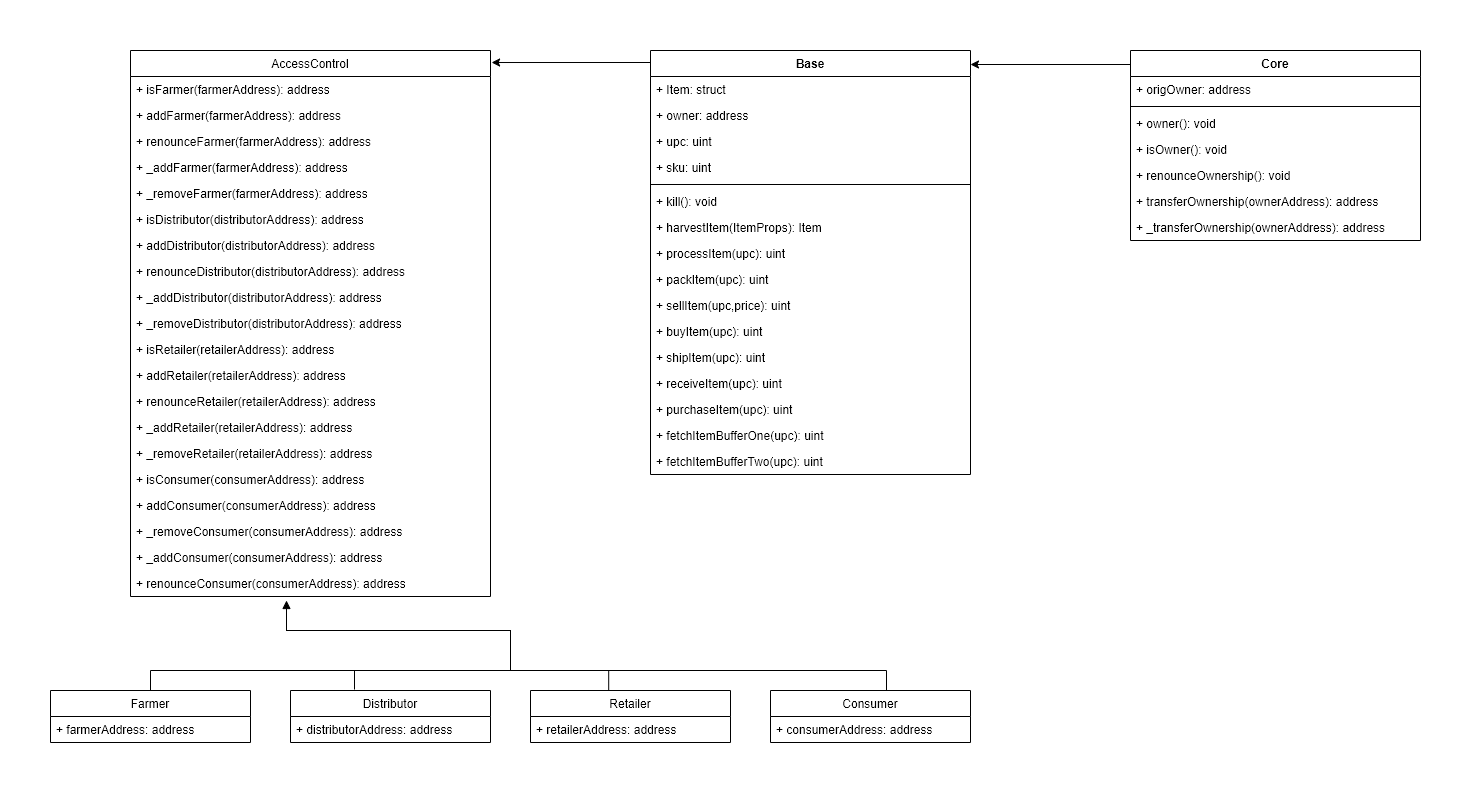

The diagram above was exported from draw.io. Its source (the exported page's mxGraphModel, read from the mxfile embedded in the PNG):
<mxGraphModel dx="868" dy="530" grid="1" gridSize="10" guides="1" tooltips="1" connect="1" arrows="1" fold="1" page="1" pageScale="1" pageWidth="850" pageHeight="1100" math="0" shadow="0">
  <root>
    <mxCell id="0" />
    <mxCell id="1" parent="0" />
    <mxCell id="ePYiT2OZFQ6O1j2KkQeT-1" value="AccessControl" style="swimlane;fontStyle=0;childLayout=stackLayout;horizontal=1;startSize=26;fillColor=none;horizontalStack=0;resizeParent=1;resizeParentMax=0;resizeLast=0;collapsible=1;marginBottom=0;" vertex="1" parent="1">
      <mxGeometry x="200" y="80" width="360" height="546" as="geometry" />
    </mxCell>
    <mxCell id="ePYiT2OZFQ6O1j2KkQeT-2" value="+ isFarmer(farmerAddress): address" style="text;strokeColor=none;fillColor=none;align=left;verticalAlign=top;spacingLeft=4;spacingRight=4;overflow=hidden;rotatable=0;points=[[0,0.5],[1,0.5]];portConstraint=eastwest;" vertex="1" parent="ePYiT2OZFQ6O1j2KkQeT-1">
      <mxGeometry y="26" width="360" height="26" as="geometry" />
    </mxCell>
    <mxCell id="ePYiT2OZFQ6O1j2KkQeT-3" value="+ addFarmer(farmerAddress): address" style="text;strokeColor=none;fillColor=none;align=left;verticalAlign=top;spacingLeft=4;spacingRight=4;overflow=hidden;rotatable=0;points=[[0,0.5],[1,0.5]];portConstraint=eastwest;" vertex="1" parent="ePYiT2OZFQ6O1j2KkQeT-1">
      <mxGeometry y="52" width="360" height="26" as="geometry" />
    </mxCell>
    <mxCell id="ePYiT2OZFQ6O1j2KkQeT-4" value="+ renounceFarmer(farmerAddress): address" style="text;strokeColor=none;fillColor=none;align=left;verticalAlign=top;spacingLeft=4;spacingRight=4;overflow=hidden;rotatable=0;points=[[0,0.5],[1,0.5]];portConstraint=eastwest;" vertex="1" parent="ePYiT2OZFQ6O1j2KkQeT-1">
      <mxGeometry y="78" width="360" height="26" as="geometry" />
    </mxCell>
    <mxCell id="ePYiT2OZFQ6O1j2KkQeT-5" value="+ _addFarmer(farmerAddress): address" style="text;strokeColor=none;fillColor=none;align=left;verticalAlign=top;spacingLeft=4;spacingRight=4;overflow=hidden;rotatable=0;points=[[0,0.5],[1,0.5]];portConstraint=eastwest;" vertex="1" parent="ePYiT2OZFQ6O1j2KkQeT-1">
      <mxGeometry y="104" width="360" height="26" as="geometry" />
    </mxCell>
    <mxCell id="ePYiT2OZFQ6O1j2KkQeT-6" value="+ _removeFarmer(farmerAddress): address" style="text;strokeColor=none;fillColor=none;align=left;verticalAlign=top;spacingLeft=4;spacingRight=4;overflow=hidden;rotatable=0;points=[[0,0.5],[1,0.5]];portConstraint=eastwest;" vertex="1" parent="ePYiT2OZFQ6O1j2KkQeT-1">
      <mxGeometry y="130" width="360" height="26" as="geometry" />
    </mxCell>
    <mxCell id="ePYiT2OZFQ6O1j2KkQeT-12" value="+ isDistributor(distributorAddress): address" style="text;strokeColor=none;fillColor=none;align=left;verticalAlign=top;spacingLeft=4;spacingRight=4;overflow=hidden;rotatable=0;points=[[0,0.5],[1,0.5]];portConstraint=eastwest;" vertex="1" parent="ePYiT2OZFQ6O1j2KkQeT-1">
      <mxGeometry y="156" width="360" height="26" as="geometry" />
    </mxCell>
    <mxCell id="ePYiT2OZFQ6O1j2KkQeT-13" value="+ addDistributor(distributorAddress): address" style="text;strokeColor=none;fillColor=none;align=left;verticalAlign=top;spacingLeft=4;spacingRight=4;overflow=hidden;rotatable=0;points=[[0,0.5],[1,0.5]];portConstraint=eastwest;" vertex="1" parent="ePYiT2OZFQ6O1j2KkQeT-1">
      <mxGeometry y="182" width="360" height="26" as="geometry" />
    </mxCell>
    <mxCell id="ePYiT2OZFQ6O1j2KkQeT-14" value="+ renounceDistributor(distributorAddress): address" style="text;strokeColor=none;fillColor=none;align=left;verticalAlign=top;spacingLeft=4;spacingRight=4;overflow=hidden;rotatable=0;points=[[0,0.5],[1,0.5]];portConstraint=eastwest;" vertex="1" parent="ePYiT2OZFQ6O1j2KkQeT-1">
      <mxGeometry y="208" width="360" height="26" as="geometry" />
    </mxCell>
    <mxCell id="ePYiT2OZFQ6O1j2KkQeT-15" value="+ _addDistributor(distributorAddress): address" style="text;strokeColor=none;fillColor=none;align=left;verticalAlign=top;spacingLeft=4;spacingRight=4;overflow=hidden;rotatable=0;points=[[0,0.5],[1,0.5]];portConstraint=eastwest;" vertex="1" parent="ePYiT2OZFQ6O1j2KkQeT-1">
      <mxGeometry y="234" width="360" height="26" as="geometry" />
    </mxCell>
    <mxCell id="ePYiT2OZFQ6O1j2KkQeT-16" value="+ _removeDistributor(distributorAddress): address" style="text;strokeColor=none;fillColor=none;align=left;verticalAlign=top;spacingLeft=4;spacingRight=4;overflow=hidden;rotatable=0;points=[[0,0.5],[1,0.5]];portConstraint=eastwest;" vertex="1" parent="ePYiT2OZFQ6O1j2KkQeT-1">
      <mxGeometry y="260" width="360" height="26" as="geometry" />
    </mxCell>
    <mxCell id="ePYiT2OZFQ6O1j2KkQeT-104" value="+ isRetailer(retailerAddress): address" style="text;strokeColor=none;fillColor=none;align=left;verticalAlign=top;spacingLeft=4;spacingRight=4;overflow=hidden;rotatable=0;points=[[0,0.5],[1,0.5]];portConstraint=eastwest;" vertex="1" parent="ePYiT2OZFQ6O1j2KkQeT-1">
      <mxGeometry y="286" width="360" height="26" as="geometry" />
    </mxCell>
    <mxCell id="ePYiT2OZFQ6O1j2KkQeT-105" value="+ addRetailer(retailerAddress): address" style="text;strokeColor=none;fillColor=none;align=left;verticalAlign=top;spacingLeft=4;spacingRight=4;overflow=hidden;rotatable=0;points=[[0,0.5],[1,0.5]];portConstraint=eastwest;" vertex="1" parent="ePYiT2OZFQ6O1j2KkQeT-1">
      <mxGeometry y="312" width="360" height="26" as="geometry" />
    </mxCell>
    <mxCell id="ePYiT2OZFQ6O1j2KkQeT-106" value="+ renounceRetailer(retailerAddress): address" style="text;strokeColor=none;fillColor=none;align=left;verticalAlign=top;spacingLeft=4;spacingRight=4;overflow=hidden;rotatable=0;points=[[0,0.5],[1,0.5]];portConstraint=eastwest;" vertex="1" parent="ePYiT2OZFQ6O1j2KkQeT-1">
      <mxGeometry y="338" width="360" height="26" as="geometry" />
    </mxCell>
    <mxCell id="ePYiT2OZFQ6O1j2KkQeT-107" value="+ _addRetailer(retailerAddress): address" style="text;strokeColor=none;fillColor=none;align=left;verticalAlign=top;spacingLeft=4;spacingRight=4;overflow=hidden;rotatable=0;points=[[0,0.5],[1,0.5]];portConstraint=eastwest;" vertex="1" parent="ePYiT2OZFQ6O1j2KkQeT-1">
      <mxGeometry y="364" width="360" height="26" as="geometry" />
    </mxCell>
    <mxCell id="ePYiT2OZFQ6O1j2KkQeT-108" value="+ _removeRetailer(retailerAddress): address" style="text;strokeColor=none;fillColor=none;align=left;verticalAlign=top;spacingLeft=4;spacingRight=4;overflow=hidden;rotatable=0;points=[[0,0.5],[1,0.5]];portConstraint=eastwest;" vertex="1" parent="ePYiT2OZFQ6O1j2KkQeT-1">
      <mxGeometry y="390" width="360" height="26" as="geometry" />
    </mxCell>
    <mxCell id="ePYiT2OZFQ6O1j2KkQeT-129" value="+ isConsumer(consumerAddress): address" style="text;strokeColor=none;fillColor=none;align=left;verticalAlign=top;spacingLeft=4;spacingRight=4;overflow=hidden;rotatable=0;points=[[0,0.5],[1,0.5]];portConstraint=eastwest;" vertex="1" parent="ePYiT2OZFQ6O1j2KkQeT-1">
      <mxGeometry y="416" width="360" height="26" as="geometry" />
    </mxCell>
    <mxCell id="ePYiT2OZFQ6O1j2KkQeT-130" value="+ addConsumer(consumerAddress): address" style="text;strokeColor=none;fillColor=none;align=left;verticalAlign=top;spacingLeft=4;spacingRight=4;overflow=hidden;rotatable=0;points=[[0,0.5],[1,0.5]];portConstraint=eastwest;" vertex="1" parent="ePYiT2OZFQ6O1j2KkQeT-1">
      <mxGeometry y="442" width="360" height="26" as="geometry" />
    </mxCell>
    <mxCell id="ePYiT2OZFQ6O1j2KkQeT-133" value="+ _removeConsumer(consumerAddress): address" style="text;strokeColor=none;fillColor=none;align=left;verticalAlign=top;spacingLeft=4;spacingRight=4;overflow=hidden;rotatable=0;points=[[0,0.5],[1,0.5]];portConstraint=eastwest;" vertex="1" parent="ePYiT2OZFQ6O1j2KkQeT-1">
      <mxGeometry y="468" width="360" height="26" as="geometry" />
    </mxCell>
    <mxCell id="ePYiT2OZFQ6O1j2KkQeT-132" value="+ _addConsumer(consumerAddress): address" style="text;strokeColor=none;fillColor=none;align=left;verticalAlign=top;spacingLeft=4;spacingRight=4;overflow=hidden;rotatable=0;points=[[0,0.5],[1,0.5]];portConstraint=eastwest;" vertex="1" parent="ePYiT2OZFQ6O1j2KkQeT-1">
      <mxGeometry y="494" width="360" height="26" as="geometry" />
    </mxCell>
    <mxCell id="ePYiT2OZFQ6O1j2KkQeT-131" value="+ renounceConsumer(consumerAddress): address" style="text;strokeColor=none;fillColor=none;align=left;verticalAlign=top;spacingLeft=4;spacingRight=4;overflow=hidden;rotatable=0;points=[[0,0.5],[1,0.5]];portConstraint=eastwest;" vertex="1" parent="ePYiT2OZFQ6O1j2KkQeT-1">
      <mxGeometry y="520" width="360" height="26" as="geometry" />
    </mxCell>
    <mxCell id="ePYiT2OZFQ6O1j2KkQeT-134" value="Farmer" style="swimlane;fontStyle=0;childLayout=stackLayout;horizontal=1;startSize=26;fillColor=none;horizontalStack=0;resizeParent=1;resizeParentMax=0;resizeLast=0;collapsible=1;marginBottom=0;" vertex="1" parent="1">
      <mxGeometry x="120" y="720" width="200" height="52" as="geometry" />
    </mxCell>
    <mxCell id="ePYiT2OZFQ6O1j2KkQeT-135" value="+ farmerAddress: address" style="text;strokeColor=none;fillColor=none;align=left;verticalAlign=top;spacingLeft=4;spacingRight=4;overflow=hidden;rotatable=0;points=[[0,0.5],[1,0.5]];portConstraint=eastwest;" vertex="1" parent="ePYiT2OZFQ6O1j2KkQeT-134">
      <mxGeometry y="26" width="200" height="26" as="geometry" />
    </mxCell>
    <mxCell id="ePYiT2OZFQ6O1j2KkQeT-138" value="Distributor" style="swimlane;fontStyle=0;childLayout=stackLayout;horizontal=1;startSize=26;fillColor=none;horizontalStack=0;resizeParent=1;resizeParentMax=0;resizeLast=0;collapsible=1;marginBottom=0;" vertex="1" parent="1">
      <mxGeometry x="360" y="720" width="200" height="52" as="geometry" />
    </mxCell>
    <mxCell id="ePYiT2OZFQ6O1j2KkQeT-139" value="+ distributorAddress: address" style="text;strokeColor=none;fillColor=none;align=left;verticalAlign=top;spacingLeft=4;spacingRight=4;overflow=hidden;rotatable=0;points=[[0,0.5],[1,0.5]];portConstraint=eastwest;" vertex="1" parent="ePYiT2OZFQ6O1j2KkQeT-138">
      <mxGeometry y="26" width="200" height="26" as="geometry" />
    </mxCell>
    <mxCell id="ePYiT2OZFQ6O1j2KkQeT-140" value="Retailer" style="swimlane;fontStyle=0;childLayout=stackLayout;horizontal=1;startSize=26;fillColor=none;horizontalStack=0;resizeParent=1;resizeParentMax=0;resizeLast=0;collapsible=1;marginBottom=0;" vertex="1" parent="1">
      <mxGeometry x="600" y="720" width="200" height="52" as="geometry" />
    </mxCell>
    <mxCell id="ePYiT2OZFQ6O1j2KkQeT-141" value="+ retailerAddress: address" style="text;strokeColor=none;fillColor=none;align=left;verticalAlign=top;spacingLeft=4;spacingRight=4;overflow=hidden;rotatable=0;points=[[0,0.5],[1,0.5]];portConstraint=eastwest;" vertex="1" parent="ePYiT2OZFQ6O1j2KkQeT-140">
      <mxGeometry y="26" width="200" height="26" as="geometry" />
    </mxCell>
    <mxCell id="ePYiT2OZFQ6O1j2KkQeT-142" value="Consumer" style="swimlane;fontStyle=0;childLayout=stackLayout;horizontal=1;startSize=26;fillColor=none;horizontalStack=0;resizeParent=1;resizeParentMax=0;resizeLast=0;collapsible=1;marginBottom=0;" vertex="1" parent="1">
      <mxGeometry x="840" y="720" width="200" height="52" as="geometry" />
    </mxCell>
    <mxCell id="ePYiT2OZFQ6O1j2KkQeT-143" value="+ consumerAddress: address" style="text;strokeColor=none;fillColor=none;align=left;verticalAlign=top;spacingLeft=4;spacingRight=4;overflow=hidden;rotatable=0;points=[[0,0.5],[1,0.5]];portConstraint=eastwest;" vertex="1" parent="ePYiT2OZFQ6O1j2KkQeT-142">
      <mxGeometry y="26" width="200" height="26" as="geometry" />
    </mxCell>
    <mxCell id="ePYiT2OZFQ6O1j2KkQeT-217" value="" style="edgeStyle=orthogonalEdgeStyle;rounded=0;orthogonalLoop=1;jettySize=auto;html=1;" edge="1" parent="1">
      <mxGeometry relative="1" as="geometry">
        <mxPoint x="1200" y="95" as="sourcePoint" />
        <mxPoint x="1040" y="94" as="targetPoint" />
        <Array as="points">
          <mxPoint x="1200" y="94" />
        </Array>
      </mxGeometry>
    </mxCell>
    <mxCell id="ePYiT2OZFQ6O1j2KkQeT-148" value="Core" style="swimlane;fontStyle=1;align=center;verticalAlign=top;childLayout=stackLayout;horizontal=1;startSize=26;horizontalStack=0;resizeParent=1;resizeParentMax=0;resizeLast=0;collapsible=1;marginBottom=0;" vertex="1" parent="1">
      <mxGeometry x="1200" y="80" width="290" height="190" as="geometry" />
    </mxCell>
    <mxCell id="ePYiT2OZFQ6O1j2KkQeT-149" value="+ origOwner: address" style="text;strokeColor=none;fillColor=none;align=left;verticalAlign=top;spacingLeft=4;spacingRight=4;overflow=hidden;rotatable=0;points=[[0,0.5],[1,0.5]];portConstraint=eastwest;" vertex="1" parent="ePYiT2OZFQ6O1j2KkQeT-148">
      <mxGeometry y="26" width="290" height="26" as="geometry" />
    </mxCell>
    <mxCell id="ePYiT2OZFQ6O1j2KkQeT-150" value="" style="line;strokeWidth=1;fillColor=none;align=left;verticalAlign=middle;spacingTop=-1;spacingLeft=3;spacingRight=3;rotatable=0;labelPosition=right;points=[];portConstraint=eastwest;" vertex="1" parent="ePYiT2OZFQ6O1j2KkQeT-148">
      <mxGeometry y="52" width="290" height="8" as="geometry" />
    </mxCell>
    <mxCell id="ePYiT2OZFQ6O1j2KkQeT-151" value="+ owner(): void" style="text;strokeColor=none;fillColor=none;align=left;verticalAlign=top;spacingLeft=4;spacingRight=4;overflow=hidden;rotatable=0;points=[[0,0.5],[1,0.5]];portConstraint=eastwest;" vertex="1" parent="ePYiT2OZFQ6O1j2KkQeT-148">
      <mxGeometry y="60" width="290" height="26" as="geometry" />
    </mxCell>
    <mxCell id="ePYiT2OZFQ6O1j2KkQeT-152" value="+ isOwner(): void" style="text;strokeColor=none;fillColor=none;align=left;verticalAlign=top;spacingLeft=4;spacingRight=4;overflow=hidden;rotatable=0;points=[[0,0.5],[1,0.5]];portConstraint=eastwest;" vertex="1" parent="ePYiT2OZFQ6O1j2KkQeT-148">
      <mxGeometry y="86" width="290" height="26" as="geometry" />
    </mxCell>
    <mxCell id="ePYiT2OZFQ6O1j2KkQeT-153" value="+ renounceOwnership(): void" style="text;strokeColor=none;fillColor=none;align=left;verticalAlign=top;spacingLeft=4;spacingRight=4;overflow=hidden;rotatable=0;points=[[0,0.5],[1,0.5]];portConstraint=eastwest;" vertex="1" parent="ePYiT2OZFQ6O1j2KkQeT-148">
      <mxGeometry y="112" width="290" height="26" as="geometry" />
    </mxCell>
    <mxCell id="ePYiT2OZFQ6O1j2KkQeT-154" value="+ transferOwnership(ownerAddress): address" style="text;strokeColor=none;fillColor=none;align=left;verticalAlign=top;spacingLeft=4;spacingRight=4;overflow=hidden;rotatable=0;points=[[0,0.5],[1,0.5]];portConstraint=eastwest;" vertex="1" parent="ePYiT2OZFQ6O1j2KkQeT-148">
      <mxGeometry y="138" width="290" height="26" as="geometry" />
    </mxCell>
    <mxCell id="ePYiT2OZFQ6O1j2KkQeT-156" value="+ _transferOwnership(ownerAddress): address" style="text;strokeColor=none;fillColor=none;align=left;verticalAlign=top;spacingLeft=4;spacingRight=4;overflow=hidden;rotatable=0;points=[[0,0.5],[1,0.5]];portConstraint=eastwest;" vertex="1" parent="ePYiT2OZFQ6O1j2KkQeT-148">
      <mxGeometry y="164" width="290" height="26" as="geometry" />
    </mxCell>
    <mxCell id="ePYiT2OZFQ6O1j2KkQeT-208" value="" style="edgeStyle=orthogonalEdgeStyle;rounded=0;orthogonalLoop=1;jettySize=auto;html=1;entryX=1.003;entryY=0.022;entryDx=0;entryDy=0;entryPerimeter=0;" edge="1" parent="1" target="ePYiT2OZFQ6O1j2KkQeT-1">
      <mxGeometry relative="1" as="geometry">
        <mxPoint x="720" y="92" as="sourcePoint" />
        <mxPoint x="640" y="92" as="targetPoint" />
      </mxGeometry>
    </mxCell>
    <mxCell id="ePYiT2OZFQ6O1j2KkQeT-157" value="Base" style="swimlane;fontStyle=1;align=center;verticalAlign=top;childLayout=stackLayout;horizontal=1;startSize=26;horizontalStack=0;resizeParent=1;resizeParentMax=0;resizeLast=0;collapsible=1;marginBottom=0;" vertex="1" parent="1">
      <mxGeometry x="720" y="80" width="320" height="424" as="geometry" />
    </mxCell>
    <mxCell id="ePYiT2OZFQ6O1j2KkQeT-162" value="+ Item: struct" style="text;strokeColor=none;fillColor=none;align=left;verticalAlign=top;spacingLeft=4;spacingRight=4;overflow=hidden;rotatable=0;points=[[0,0.5],[1,0.5]];portConstraint=eastwest;" vertex="1" parent="ePYiT2OZFQ6O1j2KkQeT-157">
      <mxGeometry y="26" width="320" height="26" as="geometry" />
    </mxCell>
    <mxCell id="ePYiT2OZFQ6O1j2KkQeT-164" value="+ owner: address" style="text;strokeColor=none;fillColor=none;align=left;verticalAlign=top;spacingLeft=4;spacingRight=4;overflow=hidden;rotatable=0;points=[[0,0.5],[1,0.5]];portConstraint=eastwest;" vertex="1" parent="ePYiT2OZFQ6O1j2KkQeT-157">
      <mxGeometry y="52" width="320" height="26" as="geometry" />
    </mxCell>
    <mxCell id="ePYiT2OZFQ6O1j2KkQeT-165" value="+ upc: uint" style="text;strokeColor=none;fillColor=none;align=left;verticalAlign=top;spacingLeft=4;spacingRight=4;overflow=hidden;rotatable=0;points=[[0,0.5],[1,0.5]];portConstraint=eastwest;" vertex="1" parent="ePYiT2OZFQ6O1j2KkQeT-157">
      <mxGeometry y="78" width="320" height="26" as="geometry" />
    </mxCell>
    <mxCell id="ePYiT2OZFQ6O1j2KkQeT-163" value="+ sku: uint" style="text;strokeColor=none;fillColor=none;align=left;verticalAlign=top;spacingLeft=4;spacingRight=4;overflow=hidden;rotatable=0;points=[[0,0.5],[1,0.5]];portConstraint=eastwest;" vertex="1" parent="ePYiT2OZFQ6O1j2KkQeT-157">
      <mxGeometry y="104" width="320" height="26" as="geometry" />
    </mxCell>
    <mxCell id="ePYiT2OZFQ6O1j2KkQeT-159" value="" style="line;strokeWidth=1;fillColor=none;align=left;verticalAlign=middle;spacingTop=-1;spacingLeft=3;spacingRight=3;rotatable=0;labelPosition=right;points=[];portConstraint=eastwest;" vertex="1" parent="ePYiT2OZFQ6O1j2KkQeT-157">
      <mxGeometry y="130" width="320" height="8" as="geometry" />
    </mxCell>
    <mxCell id="ePYiT2OZFQ6O1j2KkQeT-160" value="+ kill(): void" style="text;strokeColor=none;fillColor=none;align=left;verticalAlign=top;spacingLeft=4;spacingRight=4;overflow=hidden;rotatable=0;points=[[0,0.5],[1,0.5]];portConstraint=eastwest;" vertex="1" parent="ePYiT2OZFQ6O1j2KkQeT-157">
      <mxGeometry y="138" width="320" height="26" as="geometry" />
    </mxCell>
    <mxCell id="ePYiT2OZFQ6O1j2KkQeT-166" value="+ harvestItem(ItemProps): Item" style="text;strokeColor=none;fillColor=none;align=left;verticalAlign=top;spacingLeft=4;spacingRight=4;overflow=hidden;rotatable=0;points=[[0,0.5],[1,0.5]];portConstraint=eastwest;" vertex="1" parent="ePYiT2OZFQ6O1j2KkQeT-157">
      <mxGeometry y="164" width="320" height="26" as="geometry" />
    </mxCell>
    <mxCell id="ePYiT2OZFQ6O1j2KkQeT-167" value="+ processItem(upc): uint" style="text;strokeColor=none;fillColor=none;align=left;verticalAlign=top;spacingLeft=4;spacingRight=4;overflow=hidden;rotatable=0;points=[[0,0.5],[1,0.5]];portConstraint=eastwest;" vertex="1" parent="ePYiT2OZFQ6O1j2KkQeT-157">
      <mxGeometry y="190" width="320" height="26" as="geometry" />
    </mxCell>
    <mxCell id="ePYiT2OZFQ6O1j2KkQeT-168" value="+ packItem(upc): uint" style="text;strokeColor=none;fillColor=none;align=left;verticalAlign=top;spacingLeft=4;spacingRight=4;overflow=hidden;rotatable=0;points=[[0,0.5],[1,0.5]];portConstraint=eastwest;" vertex="1" parent="ePYiT2OZFQ6O1j2KkQeT-157">
      <mxGeometry y="216" width="320" height="26" as="geometry" />
    </mxCell>
    <mxCell id="ePYiT2OZFQ6O1j2KkQeT-169" value="+ sellItem(upc,price): uint" style="text;strokeColor=none;fillColor=none;align=left;verticalAlign=top;spacingLeft=4;spacingRight=4;overflow=hidden;rotatable=0;points=[[0,0.5],[1,0.5]];portConstraint=eastwest;" vertex="1" parent="ePYiT2OZFQ6O1j2KkQeT-157">
      <mxGeometry y="242" width="320" height="26" as="geometry" />
    </mxCell>
    <mxCell id="ePYiT2OZFQ6O1j2KkQeT-170" value="+ buyItem(upc): uint" style="text;strokeColor=none;fillColor=none;align=left;verticalAlign=top;spacingLeft=4;spacingRight=4;overflow=hidden;rotatable=0;points=[[0,0.5],[1,0.5]];portConstraint=eastwest;" vertex="1" parent="ePYiT2OZFQ6O1j2KkQeT-157">
      <mxGeometry y="268" width="320" height="26" as="geometry" />
    </mxCell>
    <mxCell id="ePYiT2OZFQ6O1j2KkQeT-171" value="+ shipItem(upc): uint" style="text;strokeColor=none;fillColor=none;align=left;verticalAlign=top;spacingLeft=4;spacingRight=4;overflow=hidden;rotatable=0;points=[[0,0.5],[1,0.5]];portConstraint=eastwest;" vertex="1" parent="ePYiT2OZFQ6O1j2KkQeT-157">
      <mxGeometry y="294" width="320" height="26" as="geometry" />
    </mxCell>
    <mxCell id="ePYiT2OZFQ6O1j2KkQeT-173" value="+ receiveItem(upc): uint" style="text;strokeColor=none;fillColor=none;align=left;verticalAlign=top;spacingLeft=4;spacingRight=4;overflow=hidden;rotatable=0;points=[[0,0.5],[1,0.5]];portConstraint=eastwest;" vertex="1" parent="ePYiT2OZFQ6O1j2KkQeT-157">
      <mxGeometry y="320" width="320" height="26" as="geometry" />
    </mxCell>
    <mxCell id="ePYiT2OZFQ6O1j2KkQeT-172" value="+ purchaseItem(upc): uint" style="text;strokeColor=none;fillColor=none;align=left;verticalAlign=top;spacingLeft=4;spacingRight=4;overflow=hidden;rotatable=0;points=[[0,0.5],[1,0.5]];portConstraint=eastwest;" vertex="1" parent="ePYiT2OZFQ6O1j2KkQeT-157">
      <mxGeometry y="346" width="320" height="26" as="geometry" />
    </mxCell>
    <mxCell id="ePYiT2OZFQ6O1j2KkQeT-174" value="+ fetchItemBufferOne(upc): uint" style="text;strokeColor=none;fillColor=none;align=left;verticalAlign=top;spacingLeft=4;spacingRight=4;overflow=hidden;rotatable=0;points=[[0,0.5],[1,0.5]];portConstraint=eastwest;" vertex="1" parent="ePYiT2OZFQ6O1j2KkQeT-157">
      <mxGeometry y="372" width="320" height="26" as="geometry" />
    </mxCell>
    <mxCell id="ePYiT2OZFQ6O1j2KkQeT-175" value="+ fetchItemBufferTwo(upc): uint" style="text;strokeColor=none;fillColor=none;align=left;verticalAlign=top;spacingLeft=4;spacingRight=4;overflow=hidden;rotatable=0;points=[[0,0.5],[1,0.5]];portConstraint=eastwest;" vertex="1" parent="ePYiT2OZFQ6O1j2KkQeT-157">
      <mxGeometry y="398" width="320" height="26" as="geometry" />
    </mxCell>
    <mxCell id="ePYiT2OZFQ6O1j2KkQeT-176" value="" style="html=1;verticalAlign=bottom;endArrow=block;rounded=0;" edge="1" parent="1">
      <mxGeometry width="80" relative="1" as="geometry">
        <mxPoint x="580" y="680" as="sourcePoint" />
        <mxPoint x="356" y="630" as="targetPoint" />
        <Array as="points">
          <mxPoint x="580" y="660" />
          <mxPoint x="480" y="660" />
          <mxPoint x="356" y="660" />
          <mxPoint x="356" y="640" />
          <mxPoint x="356" y="650" />
        </Array>
      </mxGeometry>
    </mxCell>
    <mxCell id="ePYiT2OZFQ6O1j2KkQeT-177" value="" style="endArrow=none;html=1;edgeStyle=orthogonalEdgeStyle;exitX=0.5;exitY=0;exitDx=0;exitDy=0;rounded=0;" edge="1" parent="1" source="ePYiT2OZFQ6O1j2KkQeT-134">
      <mxGeometry relative="1" as="geometry">
        <mxPoint x="265" y="690" as="sourcePoint" />
        <mxPoint x="580" y="680" as="targetPoint" />
      </mxGeometry>
    </mxCell>
    <mxCell id="ePYiT2OZFQ6O1j2KkQeT-181" value="" style="endArrow=none;html=1;edgeStyle=orthogonalEdgeStyle;exitX=0.44;exitY=-0.019;exitDx=0;exitDy=0;exitPerimeter=0;rounded=0;" edge="1" parent="1">
      <mxGeometry relative="1" as="geometry">
        <mxPoint x="424" y="719.012" as="sourcePoint" />
        <mxPoint x="356" y="639" as="targetPoint" />
        <Array as="points">
          <mxPoint x="424" y="700" />
          <mxPoint x="580" y="700" />
          <mxPoint x="580" y="660" />
          <mxPoint x="356" y="660" />
        </Array>
      </mxGeometry>
    </mxCell>
    <mxCell id="ePYiT2OZFQ6O1j2KkQeT-184" value="" style="endArrow=none;html=1;edgeStyle=orthogonalEdgeStyle;entryX=0.5;entryY=0;entryDx=0;entryDy=0;rounded=0;" edge="1" parent="1">
      <mxGeometry relative="1" as="geometry">
        <mxPoint x="356" y="640" as="sourcePoint" />
        <mxPoint x="678.2" y="720" as="targetPoint" />
        <Array as="points">
          <mxPoint x="356" y="660" />
          <mxPoint x="580" y="660" />
          <mxPoint x="580" y="700" />
          <mxPoint x="678" y="700" />
        </Array>
      </mxGeometry>
    </mxCell>
    <mxCell id="ePYiT2OZFQ6O1j2KkQeT-187" value="" style="endArrow=none;html=1;edgeStyle=orthogonalEdgeStyle;rounded=0;" edge="1" parent="1">
      <mxGeometry relative="1" as="geometry">
        <mxPoint x="356" y="640" as="sourcePoint" />
        <mxPoint x="956" y="720" as="targetPoint" />
        <Array as="points">
          <mxPoint x="356" y="660" />
          <mxPoint x="580" y="660" />
          <mxPoint x="580" y="700" />
          <mxPoint x="956" y="700" />
        </Array>
      </mxGeometry>
    </mxCell>
  </root>
</mxGraphModel>